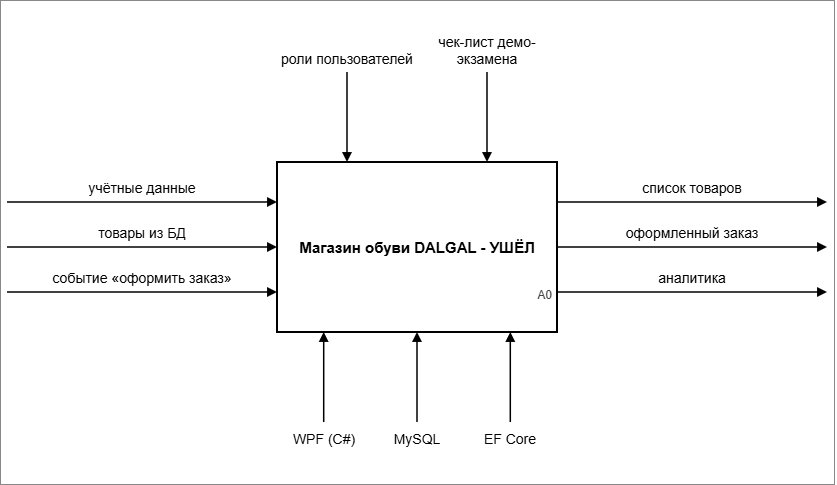

The diagram above was exported from draw.io. Its source (the exported page's mxGraphModel, read from the mxfile embedded in the PNG):
<mxGraphModel dx="1042" dy="722" grid="1" gridSize="10" guides="1" tooltips="1" connect="1" arrows="1" fold="1" page="1" pageScale="1" pageWidth="840" pageHeight="490" math="0" shadow="0">
  <root>
    <mxCell id="0" />
    <mxCell id="1" parent="0" />
    <mxCell id="c3" parent="1" style="rounded=0;whiteSpace=wrap;html=1;fillColor=none;strokeColor=#888888;strokeWidth=1;" value="" vertex="1">
      <mxGeometry height="484.00000000000006" width="834" x="3" y="3" as="geometry" />
    </mxCell>
    <mxCell id="c4" parent="1" style="rounded=0;whiteSpace=wrap;html=1;fillColor=none;strokeColor=#000000;strokeWidth=2;fontStyle=1;fontSize=15;" value="Магазин обуви DALGAL - УШЁЛ" vertex="1">
      <mxGeometry height="170" width="280" x="280" y="165" as="geometry" />
    </mxCell>
    <mxCell id="c5" parent="1" style="text;html=1;strokeColor=none;fillColor=none;align=right;verticalAlign=bottom;whiteSpace=wrap;overflow=hidden;fontSize=12;fontColor=#444444;spacing=0;" value="A0" vertex="1">
      <mxGeometry height="25" width="60" x="495" y="280" as="geometry" />
    </mxCell>
    <mxCell id="c6" edge="1" parent="1" style="endArrow=block;endFill=1;html=1;strokeWidth=1.5;strokeColor=#000000;rounded=0;edgeStyle=none;" value="">
      <mxGeometry height="50" relative="1" width="50" as="geometry">
        <mxPoint x="10" y="205" as="sourcePoint" />
        <mxPoint x="280" y="205" as="targetPoint" />
      </mxGeometry>
    </mxCell>
    <mxCell id="c7" parent="1" style="text;html=1;strokeColor=none;fillColor=none;align=center;verticalAlign=bottom;whiteSpace=wrap;overflow=hidden;fontSize=14;fontColor=#000000;spacing=0;" value="учётные данные" vertex="1">
      <mxGeometry height="45" width="270" x="10" y="155" as="geometry" />
    </mxCell>
    <mxCell id="c8" edge="1" parent="1" style="endArrow=block;endFill=1;html=1;strokeWidth=1.5;strokeColor=#000000;rounded=0;edgeStyle=none;" value="">
      <mxGeometry height="50" relative="1" width="50" as="geometry">
        <mxPoint x="10" y="250" as="sourcePoint" />
        <mxPoint x="280" y="250" as="targetPoint" />
      </mxGeometry>
    </mxCell>
    <mxCell id="c9" parent="1" style="text;html=1;strokeColor=none;fillColor=none;align=center;verticalAlign=bottom;whiteSpace=wrap;overflow=hidden;fontSize=14;fontColor=#000000;spacing=0;" value="товары из БД" vertex="1">
      <mxGeometry height="45" width="270" x="10" y="200" as="geometry" />
    </mxCell>
    <mxCell id="c10" edge="1" parent="1" style="endArrow=block;endFill=1;html=1;strokeWidth=1.5;strokeColor=#000000;rounded=0;edgeStyle=none;" value="">
      <mxGeometry height="50" relative="1" width="50" as="geometry">
        <mxPoint x="10" y="295" as="sourcePoint" />
        <mxPoint x="280" y="295" as="targetPoint" />
      </mxGeometry>
    </mxCell>
    <mxCell id="c11" parent="1" style="text;html=1;strokeColor=none;fillColor=none;align=center;verticalAlign=bottom;whiteSpace=wrap;overflow=hidden;fontSize=14;fontColor=#000000;spacing=0;" value="событие «оформить заказ»" vertex="1">
      <mxGeometry height="45" width="270" x="10" y="245" as="geometry" />
    </mxCell>
    <mxCell id="c12" edge="1" parent="1" style="endArrow=block;endFill=1;html=1;strokeWidth=1.5;strokeColor=#000000;rounded=0;edgeStyle=none;" value="">
      <mxGeometry height="50" relative="1" width="50" as="geometry">
        <mxPoint x="560" y="205" as="sourcePoint" />
        <mxPoint x="830" y="205" as="targetPoint" />
      </mxGeometry>
    </mxCell>
    <mxCell id="c13" parent="1" style="text;html=1;strokeColor=none;fillColor=none;align=center;verticalAlign=bottom;whiteSpace=wrap;overflow=hidden;fontSize=14;fontColor=#000000;spacing=0;" value="список товаров" vertex="1">
      <mxGeometry height="45" width="270.0000000000001" x="560" y="155" as="geometry" />
    </mxCell>
    <mxCell id="c14" edge="1" parent="1" style="endArrow=block;endFill=1;html=1;strokeWidth=1.5;strokeColor=#000000;rounded=0;edgeStyle=none;" value="">
      <mxGeometry height="50" relative="1" width="50" as="geometry">
        <mxPoint x="560" y="250" as="sourcePoint" />
        <mxPoint x="830" y="250" as="targetPoint" />
      </mxGeometry>
    </mxCell>
    <mxCell id="c15" parent="1" style="text;html=1;strokeColor=none;fillColor=none;align=center;verticalAlign=bottom;whiteSpace=wrap;overflow=hidden;fontSize=14;fontColor=#000000;spacing=0;" value="оформленный заказ" vertex="1">
      <mxGeometry height="45" width="270.0000000000001" x="560" y="200" as="geometry" />
    </mxCell>
    <mxCell id="c16" edge="1" parent="1" style="endArrow=block;endFill=1;html=1;strokeWidth=1.5;strokeColor=#000000;rounded=0;edgeStyle=none;" value="">
      <mxGeometry height="50" relative="1" width="50" as="geometry">
        <mxPoint x="560" y="295" as="sourcePoint" />
        <mxPoint x="830" y="295" as="targetPoint" />
      </mxGeometry>
    </mxCell>
    <mxCell id="c17" parent="1" style="text;html=1;strokeColor=none;fillColor=none;align=center;verticalAlign=bottom;whiteSpace=wrap;overflow=hidden;fontSize=14;fontColor=#000000;spacing=0;" value="аналитика" vertex="1">
      <mxGeometry height="45" width="270.0000000000001" x="560" y="245" as="geometry" />
    </mxCell>
    <mxCell id="c18" edge="1" parent="1" style="endArrow=block;endFill=1;html=1;strokeWidth=1.5;strokeColor=#000000;rounded=0;edgeStyle=none;" value="">
      <mxGeometry height="50" relative="1" width="50" as="geometry">
        <mxPoint x="350" y="75" as="sourcePoint" />
        <mxPoint x="350" y="165" as="targetPoint" />
      </mxGeometry>
    </mxCell>
    <mxCell id="c19" parent="1" style="text;html=1;strokeColor=none;fillColor=none;align=center;verticalAlign=bottom;whiteSpace=wrap;overflow=hidden;fontSize=14;fontColor=#000000;spacing=0;" value="роли пользователей" vertex="1">
      <mxGeometry height="50" width="130" x="285" y="21" as="geometry" />
    </mxCell>
    <mxCell id="c20" edge="1" parent="1" style="endArrow=block;endFill=1;html=1;strokeWidth=1.5;strokeColor=#000000;rounded=0;edgeStyle=none;" value="">
      <mxGeometry height="50" relative="1" width="50" as="geometry">
        <mxPoint x="490" y="75" as="sourcePoint" />
        <mxPoint x="490" y="165" as="targetPoint" />
      </mxGeometry>
    </mxCell>
    <mxCell id="c21" parent="1" style="text;html=1;strokeColor=none;fillColor=none;align=center;verticalAlign=bottom;whiteSpace=wrap;overflow=hidden;fontSize=14;fontColor=#000000;spacing=0;" value="чек-лист демо-экзамена" vertex="1">
      <mxGeometry height="50" width="130" x="425" y="21" as="geometry" />
    </mxCell>
    <mxCell id="c22" edge="1" parent="1" style="endArrow=block;endFill=1;html=1;strokeWidth=1.5;strokeColor=#000000;rounded=0;edgeStyle=none;" value="">
      <mxGeometry height="50" relative="1" width="50" as="geometry">
        <mxPoint x="326.7" y="425" as="sourcePoint" />
        <mxPoint x="326.7" y="335" as="targetPoint" />
      </mxGeometry>
    </mxCell>
    <mxCell id="c23" parent="1" style="text;html=1;strokeColor=none;fillColor=none;align=center;verticalAlign=top;whiteSpace=wrap;overflow=hidden;fontSize=14;fontColor=#000000;spacing=0;" value="WPF (C#)" vertex="1">
      <mxGeometry height="30" width="100" x="276.7" y="429" as="geometry" />
    </mxCell>
    <mxCell id="c24" edge="1" parent="1" style="endArrow=block;endFill=1;html=1;strokeWidth=1.5;strokeColor=#000000;rounded=0;edgeStyle=none;" value="">
      <mxGeometry height="50" relative="1" width="50" as="geometry">
        <mxPoint x="420" y="425" as="sourcePoint" />
        <mxPoint x="420" y="335" as="targetPoint" />
      </mxGeometry>
    </mxCell>
    <mxCell id="c25" parent="1" style="text;html=1;strokeColor=none;fillColor=none;align=center;verticalAlign=top;whiteSpace=wrap;overflow=hidden;fontSize=14;fontColor=#000000;spacing=0;" value="MySQL" vertex="1">
      <mxGeometry height="30" width="100" x="370" y="429" as="geometry" />
    </mxCell>
    <mxCell id="c26" edge="1" parent="1" style="endArrow=block;endFill=1;html=1;strokeWidth=1.5;strokeColor=#000000;rounded=0;edgeStyle=none;" value="">
      <mxGeometry height="50" relative="1" width="50" as="geometry">
        <mxPoint x="513.3" y="425" as="sourcePoint" />
        <mxPoint x="513.3" y="335" as="targetPoint" />
      </mxGeometry>
    </mxCell>
    <mxCell id="c27" parent="1" style="text;html=1;strokeColor=none;fillColor=none;align=center;verticalAlign=top;whiteSpace=wrap;overflow=hidden;fontSize=14;fontColor=#000000;spacing=0;" value="EF Core" vertex="1">
      <mxGeometry height="30" width="100" x="463.3" y="429" as="geometry" />
    </mxCell>
  </root>
</mxGraphModel>